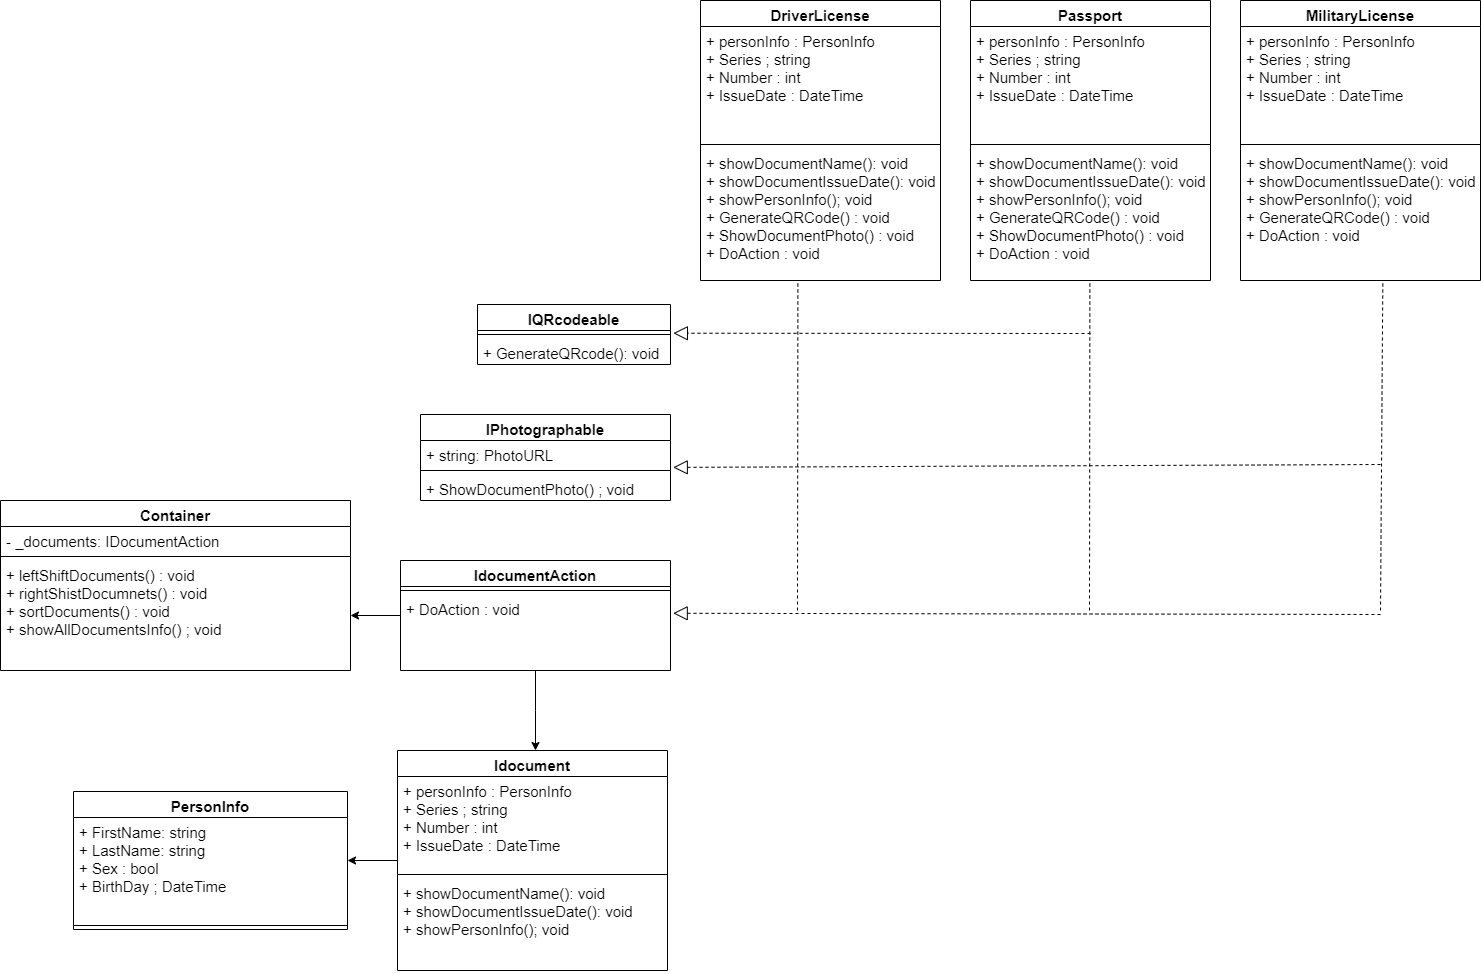

The diagram above was exported from draw.io. Its source (the exported page's mxGraphModel, read from the mxfile embedded in the PNG):
<mxGraphModel dx="1686" dy="2163" grid="1" gridSize="10" guides="1" tooltips="1" connect="1" arrows="1" fold="1" page="1" pageScale="1" pageWidth="827" pageHeight="1169" math="0" shadow="0">
  <root>
    <mxCell id="0" />
    <mxCell id="1" parent="0" />
    <mxCell id="mpu4qJ9H1tzs-08iEJ1Q-2" value="Container" style="swimlane;fontStyle=1;align=center;verticalAlign=top;childLayout=stackLayout;horizontal=1;startSize=26;horizontalStack=0;resizeParent=1;resizeParentMax=0;resizeLast=0;collapsible=1;marginBottom=0;whiteSpace=wrap;html=1;fontSize=15;" vertex="1" parent="1">
      <mxGeometry x="30" y="680" width="350" height="170" as="geometry" />
    </mxCell>
    <mxCell id="mpu4qJ9H1tzs-08iEJ1Q-3" value="- _documents: IDocumentAction" style="text;strokeColor=none;fillColor=none;align=left;verticalAlign=top;spacingLeft=4;spacingRight=4;overflow=hidden;rotatable=0;points=[[0,0.5],[1,0.5]];portConstraint=eastwest;whiteSpace=wrap;html=1;fontSize=15;" vertex="1" parent="mpu4qJ9H1tzs-08iEJ1Q-2">
      <mxGeometry y="26" width="350" height="26" as="geometry" />
    </mxCell>
    <mxCell id="mpu4qJ9H1tzs-08iEJ1Q-4" value="" style="line;strokeWidth=1;fillColor=none;align=left;verticalAlign=middle;spacingTop=-1;spacingLeft=3;spacingRight=3;rotatable=0;labelPosition=right;points=[];portConstraint=eastwest;strokeColor=inherit;fontSize=15;" vertex="1" parent="mpu4qJ9H1tzs-08iEJ1Q-2">
      <mxGeometry y="52" width="350" height="8" as="geometry" />
    </mxCell>
    <mxCell id="mpu4qJ9H1tzs-08iEJ1Q-5" value="+ leftShiftDocuments() : void&lt;div style=&quot;font-size: 15px;&quot;&gt;+ rightShistDocumnets() : void&lt;/div&gt;&lt;div style=&quot;font-size: 15px;&quot;&gt;+ sortDocuments() : void&lt;/div&gt;&lt;div style=&quot;font-size: 15px;&quot;&gt;+ showAllDocumentsInfo() ; void&lt;br style=&quot;font-size: 15px;&quot;&gt;&lt;div style=&quot;font-size: 15px;&quot;&gt;&lt;br style=&quot;font-size: 15px;&quot;&gt;&lt;/div&gt;&lt;/div&gt;" style="text;strokeColor=none;fillColor=none;align=left;verticalAlign=top;spacingLeft=4;spacingRight=4;overflow=hidden;rotatable=0;points=[[0,0.5],[1,0.5]];portConstraint=eastwest;whiteSpace=wrap;html=1;fontSize=15;" vertex="1" parent="mpu4qJ9H1tzs-08iEJ1Q-2">
      <mxGeometry y="60" width="350" height="110" as="geometry" />
    </mxCell>
    <mxCell id="mpu4qJ9H1tzs-08iEJ1Q-25" style="edgeStyle=orthogonalEdgeStyle;rounded=0;orthogonalLoop=1;jettySize=auto;html=1;entryX=1;entryY=0.5;entryDx=0;entryDy=0;fontSize=15;" edge="1" parent="1" source="mpu4qJ9H1tzs-08iEJ1Q-11" target="mpu4qJ9H1tzs-08iEJ1Q-5">
      <mxGeometry relative="1" as="geometry" />
    </mxCell>
    <mxCell id="mpu4qJ9H1tzs-08iEJ1Q-62" style="edgeStyle=orthogonalEdgeStyle;rounded=0;orthogonalLoop=1;jettySize=auto;html=1;fontSize=15;" edge="1" parent="1" source="mpu4qJ9H1tzs-08iEJ1Q-11">
      <mxGeometry relative="1" as="geometry">
        <mxPoint x="565" y="930" as="targetPoint" />
      </mxGeometry>
    </mxCell>
    <mxCell id="mpu4qJ9H1tzs-08iEJ1Q-11" value="IdocumentAction" style="swimlane;fontStyle=1;align=center;verticalAlign=top;childLayout=stackLayout;horizontal=1;startSize=26;horizontalStack=0;resizeParent=1;resizeParentMax=0;resizeLast=0;collapsible=1;marginBottom=0;whiteSpace=wrap;html=1;fontSize=15;" vertex="1" parent="1">
      <mxGeometry x="430" y="740" width="270" height="110" as="geometry" />
    </mxCell>
    <mxCell id="mpu4qJ9H1tzs-08iEJ1Q-13" value="" style="line;strokeWidth=1;fillColor=none;align=left;verticalAlign=middle;spacingTop=-1;spacingLeft=3;spacingRight=3;rotatable=0;labelPosition=right;points=[];portConstraint=eastwest;strokeColor=inherit;fontSize=15;" vertex="1" parent="mpu4qJ9H1tzs-08iEJ1Q-11">
      <mxGeometry y="26" width="270" height="8" as="geometry" />
    </mxCell>
    <mxCell id="mpu4qJ9H1tzs-08iEJ1Q-14" value="+ DoAction : void" style="text;strokeColor=none;fillColor=none;align=left;verticalAlign=top;spacingLeft=4;spacingRight=4;overflow=hidden;rotatable=0;points=[[0,0.5],[1,0.5]];portConstraint=eastwest;whiteSpace=wrap;html=1;fontSize=15;" vertex="1" parent="mpu4qJ9H1tzs-08iEJ1Q-11">
      <mxGeometry y="34" width="270" height="76" as="geometry" />
    </mxCell>
    <mxCell id="mpu4qJ9H1tzs-08iEJ1Q-37" style="edgeStyle=orthogonalEdgeStyle;rounded=0;orthogonalLoop=1;jettySize=auto;html=1;fontSize=15;" edge="1" parent="1" source="mpu4qJ9H1tzs-08iEJ1Q-27" target="mpu4qJ9H1tzs-08iEJ1Q-38">
      <mxGeometry relative="1" as="geometry">
        <mxPoint x="788" y="1050" as="targetPoint" />
      </mxGeometry>
    </mxCell>
    <mxCell id="mpu4qJ9H1tzs-08iEJ1Q-27" value="Idocument" style="swimlane;fontStyle=1;align=center;verticalAlign=top;childLayout=stackLayout;horizontal=1;startSize=26;horizontalStack=0;resizeParent=1;resizeParentMax=0;resizeLast=0;collapsible=1;marginBottom=0;whiteSpace=wrap;html=1;fontSize=15;" vertex="1" parent="1">
      <mxGeometry x="427" y="930" width="270" height="220" as="geometry" />
    </mxCell>
    <mxCell id="mpu4qJ9H1tzs-08iEJ1Q-28" value="+ personInfo : PersonInfo&lt;div style=&quot;font-size: 15px;&quot;&gt;+ Series ; string&lt;/div&gt;&lt;div style=&quot;font-size: 15px;&quot;&gt;+ Number : int&lt;/div&gt;&lt;div style=&quot;font-size: 15px;&quot;&gt;+ IssueDate : DateTime&lt;br style=&quot;font-size: 15px;&quot;&gt;&lt;div style=&quot;font-size: 15px;&quot;&gt;&lt;br style=&quot;font-size: 15px;&quot;&gt;&lt;/div&gt;&lt;/div&gt;" style="text;strokeColor=none;fillColor=none;align=left;verticalAlign=top;spacingLeft=4;spacingRight=4;overflow=hidden;rotatable=0;points=[[0,0.5],[1,0.5]];portConstraint=eastwest;whiteSpace=wrap;html=1;fontSize=15;" vertex="1" parent="mpu4qJ9H1tzs-08iEJ1Q-27">
      <mxGeometry y="26" width="270" height="94" as="geometry" />
    </mxCell>
    <mxCell id="mpu4qJ9H1tzs-08iEJ1Q-29" value="" style="line;strokeWidth=1;fillColor=none;align=left;verticalAlign=middle;spacingTop=-1;spacingLeft=3;spacingRight=3;rotatable=0;labelPosition=right;points=[];portConstraint=eastwest;strokeColor=inherit;fontSize=15;" vertex="1" parent="mpu4qJ9H1tzs-08iEJ1Q-27">
      <mxGeometry y="120" width="270" height="8" as="geometry" />
    </mxCell>
    <mxCell id="mpu4qJ9H1tzs-08iEJ1Q-30" value="+ showDocumentName(): void&lt;div style=&quot;font-size: 15px;&quot;&gt;+ showDocumentIssueDate(): void&lt;/div&gt;&lt;div style=&quot;font-size: 15px;&quot;&gt;+ showPersonInfo(); void&lt;/div&gt;" style="text;strokeColor=none;fillColor=none;align=left;verticalAlign=top;spacingLeft=4;spacingRight=4;overflow=hidden;rotatable=0;points=[[0,0.5],[1,0.5]];portConstraint=eastwest;whiteSpace=wrap;html=1;fontSize=15;" vertex="1" parent="mpu4qJ9H1tzs-08iEJ1Q-27">
      <mxGeometry y="128" width="270" height="92" as="geometry" />
    </mxCell>
    <mxCell id="mpu4qJ9H1tzs-08iEJ1Q-38" value="PersonInfo" style="swimlane;fontStyle=1;align=center;verticalAlign=top;childLayout=stackLayout;horizontal=1;startSize=26;horizontalStack=0;resizeParent=1;resizeParentMax=0;resizeLast=0;collapsible=1;marginBottom=0;whiteSpace=wrap;html=1;fontSize=15;" vertex="1" parent="1">
      <mxGeometry x="103" y="971" width="274" height="138" as="geometry" />
    </mxCell>
    <mxCell id="mpu4qJ9H1tzs-08iEJ1Q-39" value="+ FirstName: string&lt;div style=&quot;font-size: 15px;&quot;&gt;+ LastName: string&lt;/div&gt;&lt;div style=&quot;font-size: 15px;&quot;&gt;+ Sex : bool&lt;/div&gt;&lt;div style=&quot;font-size: 15px;&quot;&gt;+ BirthDay ; DateTime&lt;/div&gt;" style="text;strokeColor=none;fillColor=none;align=left;verticalAlign=top;spacingLeft=4;spacingRight=4;overflow=hidden;rotatable=0;points=[[0,0.5],[1,0.5]];portConstraint=eastwest;whiteSpace=wrap;html=1;fontSize=15;" vertex="1" parent="mpu4qJ9H1tzs-08iEJ1Q-38">
      <mxGeometry y="26" width="274" height="104" as="geometry" />
    </mxCell>
    <mxCell id="mpu4qJ9H1tzs-08iEJ1Q-40" value="" style="line;strokeWidth=1;fillColor=none;align=left;verticalAlign=middle;spacingTop=-1;spacingLeft=3;spacingRight=3;rotatable=0;labelPosition=right;points=[];portConstraint=eastwest;strokeColor=inherit;fontSize=15;" vertex="1" parent="mpu4qJ9H1tzs-08iEJ1Q-38">
      <mxGeometry y="130" width="274" height="8" as="geometry" />
    </mxCell>
    <mxCell id="mpu4qJ9H1tzs-08iEJ1Q-42" value="" style="endArrow=block;dashed=1;endFill=0;endSize=12;html=1;rounded=0;fontSize=15;entryX=1.01;entryY=0.247;entryDx=0;entryDy=0;entryPerimeter=0;" edge="1" parent="1" target="mpu4qJ9H1tzs-08iEJ1Q-14">
      <mxGeometry width="160" relative="1" as="geometry">
        <mxPoint x="1410" y="794" as="sourcePoint" />
        <mxPoint x="780" y="794.17" as="targetPoint" />
      </mxGeometry>
    </mxCell>
    <mxCell id="mpu4qJ9H1tzs-08iEJ1Q-43" value="IQRcodeable" style="swimlane;fontStyle=1;align=center;verticalAlign=top;childLayout=stackLayout;horizontal=1;startSize=26;horizontalStack=0;resizeParent=1;resizeParentMax=0;resizeLast=0;collapsible=1;marginBottom=0;whiteSpace=wrap;html=1;fontSize=15;" vertex="1" parent="1">
      <mxGeometry x="507" y="484" width="193" height="60" as="geometry" />
    </mxCell>
    <mxCell id="mpu4qJ9H1tzs-08iEJ1Q-45" value="" style="line;strokeWidth=1;fillColor=none;align=left;verticalAlign=middle;spacingTop=-1;spacingLeft=3;spacingRight=3;rotatable=0;labelPosition=right;points=[];portConstraint=eastwest;strokeColor=inherit;fontSize=15;" vertex="1" parent="mpu4qJ9H1tzs-08iEJ1Q-43">
      <mxGeometry y="26" width="193" height="8" as="geometry" />
    </mxCell>
    <mxCell id="mpu4qJ9H1tzs-08iEJ1Q-46" value="+ GenerateQRcode(): void" style="text;strokeColor=none;fillColor=none;align=left;verticalAlign=top;spacingLeft=4;spacingRight=4;overflow=hidden;rotatable=0;points=[[0,0.5],[1,0.5]];portConstraint=eastwest;whiteSpace=wrap;html=1;fontSize=15;" vertex="1" parent="mpu4qJ9H1tzs-08iEJ1Q-43">
      <mxGeometry y="34" width="193" height="26" as="geometry" />
    </mxCell>
    <mxCell id="mpu4qJ9H1tzs-08iEJ1Q-47" value="IPhotographable" style="swimlane;fontStyle=1;align=center;verticalAlign=top;childLayout=stackLayout;horizontal=1;startSize=26;horizontalStack=0;resizeParent=1;resizeParentMax=0;resizeLast=0;collapsible=1;marginBottom=0;whiteSpace=wrap;html=1;fontSize=15;" vertex="1" parent="1">
      <mxGeometry x="450" y="594" width="250" height="86" as="geometry" />
    </mxCell>
    <mxCell id="mpu4qJ9H1tzs-08iEJ1Q-48" value="+ string: PhotoURL" style="text;strokeColor=none;fillColor=none;align=left;verticalAlign=top;spacingLeft=4;spacingRight=4;overflow=hidden;rotatable=0;points=[[0,0.5],[1,0.5]];portConstraint=eastwest;whiteSpace=wrap;html=1;fontSize=15;" vertex="1" parent="mpu4qJ9H1tzs-08iEJ1Q-47">
      <mxGeometry y="26" width="250" height="26" as="geometry" />
    </mxCell>
    <mxCell id="mpu4qJ9H1tzs-08iEJ1Q-49" value="" style="line;strokeWidth=1;fillColor=none;align=left;verticalAlign=middle;spacingTop=-1;spacingLeft=3;spacingRight=3;rotatable=0;labelPosition=right;points=[];portConstraint=eastwest;strokeColor=inherit;fontSize=15;" vertex="1" parent="mpu4qJ9H1tzs-08iEJ1Q-47">
      <mxGeometry y="52" width="250" height="8" as="geometry" />
    </mxCell>
    <mxCell id="mpu4qJ9H1tzs-08iEJ1Q-50" value="+ ShowDocumentPhoto() ; void" style="text;strokeColor=none;fillColor=none;align=left;verticalAlign=top;spacingLeft=4;spacingRight=4;overflow=hidden;rotatable=0;points=[[0,0.5],[1,0.5]];portConstraint=eastwest;whiteSpace=wrap;html=1;fontSize=15;" vertex="1" parent="mpu4qJ9H1tzs-08iEJ1Q-47">
      <mxGeometry y="60" width="250" height="26" as="geometry" />
    </mxCell>
    <mxCell id="mpu4qJ9H1tzs-08iEJ1Q-51" value="" style="endArrow=block;dashed=1;endFill=0;endSize=12;html=1;rounded=0;fontSize=15;entryX=1.011;entryY=1.035;entryDx=0;entryDy=0;entryPerimeter=0;" edge="1" parent="1" target="mpu4qJ9H1tzs-08iEJ1Q-48">
      <mxGeometry width="160" relative="1" as="geometry">
        <mxPoint x="1410" y="644" as="sourcePoint" />
        <mxPoint x="780" y="646.47" as="targetPoint" />
      </mxGeometry>
    </mxCell>
    <mxCell id="mpu4qJ9H1tzs-08iEJ1Q-52" value="" style="endArrow=block;dashed=1;endFill=0;endSize=12;html=1;rounded=0;fontSize=15;entryX=1.015;entryY=0.344;entryDx=0;entryDy=0;entryPerimeter=0;" edge="1" parent="1" target="mpu4qJ9H1tzs-08iEJ1Q-45">
      <mxGeometry width="160" relative="1" as="geometry">
        <mxPoint x="1120" y="513" as="sourcePoint" />
        <mxPoint x="780" y="513.64" as="targetPoint" />
      </mxGeometry>
    </mxCell>
    <mxCell id="mpu4qJ9H1tzs-08iEJ1Q-53" value="MilitaryLicense" style="swimlane;fontStyle=1;align=center;verticalAlign=top;childLayout=stackLayout;horizontal=1;startSize=26;horizontalStack=0;resizeParent=1;resizeParentMax=0;resizeLast=0;collapsible=1;marginBottom=0;whiteSpace=wrap;html=1;fontSize=15;" vertex="1" parent="1">
      <mxGeometry x="1270" y="180" width="240" height="280" as="geometry" />
    </mxCell>
    <mxCell id="mpu4qJ9H1tzs-08iEJ1Q-54" value="+ personInfo : PersonInfo&lt;div style=&quot;font-size: 15px;&quot;&gt;+ Series ; string&lt;/div&gt;&lt;div style=&quot;font-size: 15px;&quot;&gt;+ Number : int&lt;/div&gt;&lt;div style=&quot;font-size: 15px;&quot;&gt;+ IssueDate : DateTime&lt;br style=&quot;font-size: 15px;&quot;&gt;&lt;div style=&quot;font-size: 15px;&quot;&gt;&lt;br style=&quot;font-size: 15px;&quot;&gt;&lt;/div&gt;&lt;/div&gt;" style="text;strokeColor=none;fillColor=none;align=left;verticalAlign=top;spacingLeft=4;spacingRight=4;overflow=hidden;rotatable=0;points=[[0,0.5],[1,0.5]];portConstraint=eastwest;whiteSpace=wrap;html=1;fontSize=15;" vertex="1" parent="mpu4qJ9H1tzs-08iEJ1Q-53">
      <mxGeometry y="26" width="240" height="114" as="geometry" />
    </mxCell>
    <mxCell id="mpu4qJ9H1tzs-08iEJ1Q-55" value="" style="line;strokeWidth=1;fillColor=none;align=left;verticalAlign=middle;spacingTop=-1;spacingLeft=3;spacingRight=3;rotatable=0;labelPosition=right;points=[];portConstraint=eastwest;strokeColor=inherit;fontSize=15;" vertex="1" parent="mpu4qJ9H1tzs-08iEJ1Q-53">
      <mxGeometry y="140" width="240" height="8" as="geometry" />
    </mxCell>
    <mxCell id="mpu4qJ9H1tzs-08iEJ1Q-56" value="&lt;span style=&quot;font-size: 15px;&quot;&gt;+ showDocumentName(): void&lt;/span&gt;&lt;div style=&quot;font-size: 15px;&quot;&gt;+ showDocumentIssueDate(): void&lt;/div&gt;&lt;div style=&quot;font-size: 15px;&quot;&gt;+ showPersonInfo(); void&lt;/div&gt;&lt;div style=&quot;font-size: 15px;&quot;&gt;+ GenerateQRCode() : void&lt;/div&gt;&lt;div style=&quot;font-size: 15px;&quot;&gt;+ DoAction : void&lt;br style=&quot;font-size: 15px;&quot;&gt;&lt;/div&gt;" style="text;strokeColor=none;fillColor=none;align=left;verticalAlign=top;spacingLeft=4;spacingRight=4;overflow=hidden;rotatable=0;points=[[0,0.5],[1,0.5]];portConstraint=eastwest;whiteSpace=wrap;html=1;fontSize=15;" vertex="1" parent="mpu4qJ9H1tzs-08iEJ1Q-53">
      <mxGeometry y="148" width="240" height="132" as="geometry" />
    </mxCell>
    <mxCell id="mpu4qJ9H1tzs-08iEJ1Q-68" value="" style="endArrow=none;dashed=1;html=1;rounded=0;entryX=0.593;entryY=1.009;entryDx=0;entryDy=0;entryPerimeter=0;" edge="1" parent="1" target="mpu4qJ9H1tzs-08iEJ1Q-56">
      <mxGeometry width="50" height="50" relative="1" as="geometry">
        <mxPoint x="1410" y="790" as="sourcePoint" />
        <mxPoint x="1290" y="670" as="targetPoint" />
      </mxGeometry>
    </mxCell>
    <mxCell id="mpu4qJ9H1tzs-08iEJ1Q-69" value="Passport" style="swimlane;fontStyle=1;align=center;verticalAlign=top;childLayout=stackLayout;horizontal=1;startSize=26;horizontalStack=0;resizeParent=1;resizeParentMax=0;resizeLast=0;collapsible=1;marginBottom=0;whiteSpace=wrap;html=1;fontSize=15;" vertex="1" parent="1">
      <mxGeometry x="1000" y="180" width="240" height="280" as="geometry" />
    </mxCell>
    <mxCell id="mpu4qJ9H1tzs-08iEJ1Q-70" value="+ personInfo : PersonInfo&lt;div style=&quot;font-size: 15px;&quot;&gt;+ Series ; string&lt;/div&gt;&lt;div style=&quot;font-size: 15px;&quot;&gt;+ Number : int&lt;/div&gt;&lt;div style=&quot;font-size: 15px;&quot;&gt;+ IssueDate : DateTime&lt;br style=&quot;font-size: 15px;&quot;&gt;&lt;div style=&quot;font-size: 15px;&quot;&gt;&lt;br style=&quot;font-size: 15px;&quot;&gt;&lt;/div&gt;&lt;/div&gt;" style="text;strokeColor=none;fillColor=none;align=left;verticalAlign=top;spacingLeft=4;spacingRight=4;overflow=hidden;rotatable=0;points=[[0,0.5],[1,0.5]];portConstraint=eastwest;whiteSpace=wrap;html=1;fontSize=15;" vertex="1" parent="mpu4qJ9H1tzs-08iEJ1Q-69">
      <mxGeometry y="26" width="240" height="114" as="geometry" />
    </mxCell>
    <mxCell id="mpu4qJ9H1tzs-08iEJ1Q-71" value="" style="line;strokeWidth=1;fillColor=none;align=left;verticalAlign=middle;spacingTop=-1;spacingLeft=3;spacingRight=3;rotatable=0;labelPosition=right;points=[];portConstraint=eastwest;strokeColor=inherit;fontSize=15;" vertex="1" parent="mpu4qJ9H1tzs-08iEJ1Q-69">
      <mxGeometry y="140" width="240" height="8" as="geometry" />
    </mxCell>
    <mxCell id="mpu4qJ9H1tzs-08iEJ1Q-72" value="&lt;span style=&quot;font-size: 15px;&quot;&gt;+ showDocumentName(): void&lt;/span&gt;&lt;div style=&quot;font-size: 15px;&quot;&gt;+ showDocumentIssueDate(): void&lt;/div&gt;&lt;div style=&quot;font-size: 15px;&quot;&gt;+ showPersonInfo(); void&lt;/div&gt;&lt;div style=&quot;font-size: 15px;&quot;&gt;+ GenerateQRCode() : void&lt;br&gt;&lt;/div&gt;&lt;div style=&quot;font-size: 15px;&quot;&gt;+ ShowDocumentPhoto() : void&lt;/div&gt;&lt;div style=&quot;font-size: 15px;&quot;&gt;+ DoAction : void&lt;br style=&quot;font-size: 15px;&quot;&gt;&lt;/div&gt;" style="text;strokeColor=none;fillColor=none;align=left;verticalAlign=top;spacingLeft=4;spacingRight=4;overflow=hidden;rotatable=0;points=[[0,0.5],[1,0.5]];portConstraint=eastwest;whiteSpace=wrap;html=1;fontSize=15;" vertex="1" parent="mpu4qJ9H1tzs-08iEJ1Q-69">
      <mxGeometry y="148" width="240" height="132" as="geometry" />
    </mxCell>
    <mxCell id="mpu4qJ9H1tzs-08iEJ1Q-73" value="DriverLicense" style="swimlane;fontStyle=1;align=center;verticalAlign=top;childLayout=stackLayout;horizontal=1;startSize=26;horizontalStack=0;resizeParent=1;resizeParentMax=0;resizeLast=0;collapsible=1;marginBottom=0;whiteSpace=wrap;html=1;fontSize=15;" vertex="1" parent="1">
      <mxGeometry x="730" y="180" width="240" height="280" as="geometry" />
    </mxCell>
    <mxCell id="mpu4qJ9H1tzs-08iEJ1Q-74" value="+ personInfo : PersonInfo&lt;div style=&quot;font-size: 15px;&quot;&gt;+ Series ; string&lt;/div&gt;&lt;div style=&quot;font-size: 15px;&quot;&gt;+ Number : int&lt;/div&gt;&lt;div style=&quot;font-size: 15px;&quot;&gt;+ IssueDate : DateTime&lt;br style=&quot;font-size: 15px;&quot;&gt;&lt;div style=&quot;font-size: 15px;&quot;&gt;&lt;br style=&quot;font-size: 15px;&quot;&gt;&lt;/div&gt;&lt;/div&gt;" style="text;strokeColor=none;fillColor=none;align=left;verticalAlign=top;spacingLeft=4;spacingRight=4;overflow=hidden;rotatable=0;points=[[0,0.5],[1,0.5]];portConstraint=eastwest;whiteSpace=wrap;html=1;fontSize=15;" vertex="1" parent="mpu4qJ9H1tzs-08iEJ1Q-73">
      <mxGeometry y="26" width="240" height="114" as="geometry" />
    </mxCell>
    <mxCell id="mpu4qJ9H1tzs-08iEJ1Q-75" value="" style="line;strokeWidth=1;fillColor=none;align=left;verticalAlign=middle;spacingTop=-1;spacingLeft=3;spacingRight=3;rotatable=0;labelPosition=right;points=[];portConstraint=eastwest;strokeColor=inherit;fontSize=15;" vertex="1" parent="mpu4qJ9H1tzs-08iEJ1Q-73">
      <mxGeometry y="140" width="240" height="8" as="geometry" />
    </mxCell>
    <mxCell id="mpu4qJ9H1tzs-08iEJ1Q-76" value="&lt;span style=&quot;font-size: 15px;&quot;&gt;+ showDocumentName(): void&lt;/span&gt;&lt;div style=&quot;font-size: 15px;&quot;&gt;+ showDocumentIssueDate(): void&lt;/div&gt;&lt;div style=&quot;font-size: 15px;&quot;&gt;+ showPersonInfo(); void&lt;/div&gt;&lt;div style=&quot;font-size: 15px;&quot;&gt;&lt;div&gt;+ GenerateQRCode() : void&lt;br&gt;&lt;/div&gt;&lt;div&gt;+ ShowDocumentPhoto() : void&lt;/div&gt;&lt;/div&gt;&lt;div style=&quot;font-size: 15px;&quot;&gt;+ DoAction : void&lt;br style=&quot;font-size: 15px;&quot;&gt;&lt;/div&gt;" style="text;strokeColor=none;fillColor=none;align=left;verticalAlign=top;spacingLeft=4;spacingRight=4;overflow=hidden;rotatable=0;points=[[0,0.5],[1,0.5]];portConstraint=eastwest;whiteSpace=wrap;html=1;fontSize=15;" vertex="1" parent="mpu4qJ9H1tzs-08iEJ1Q-73">
      <mxGeometry y="148" width="240" height="132" as="geometry" />
    </mxCell>
    <mxCell id="mpu4qJ9H1tzs-08iEJ1Q-77" value="" style="endArrow=none;dashed=1;html=1;rounded=0;entryX=0.585;entryY=1.052;entryDx=0;entryDy=0;entryPerimeter=0;" edge="1" parent="1">
      <mxGeometry width="50" height="50" relative="1" as="geometry">
        <mxPoint x="1119" y="790" as="sourcePoint" />
        <mxPoint x="1119.38" y="460" as="targetPoint" />
      </mxGeometry>
    </mxCell>
    <mxCell id="mpu4qJ9H1tzs-08iEJ1Q-78" value="" style="endArrow=none;dashed=1;html=1;rounded=0;entryX=0.585;entryY=1.052;entryDx=0;entryDy=0;entryPerimeter=0;" edge="1" parent="1">
      <mxGeometry width="50" height="50" relative="1" as="geometry">
        <mxPoint x="827" y="790" as="sourcePoint" />
        <mxPoint x="827.3800000000001" y="460" as="targetPoint" />
      </mxGeometry>
    </mxCell>
  </root>
</mxGraphModel>